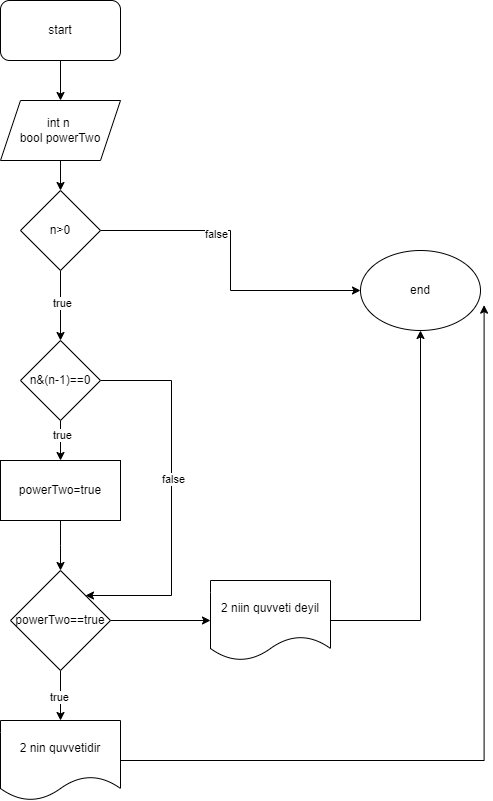

The diagram above was exported from draw.io. Its source (the exported page's mxGraphModel, read from the mxfile embedded in the PNG):
<mxGraphModel dx="1050" dy="613" grid="1" gridSize="10" guides="1" tooltips="1" connect="1" arrows="1" fold="1" page="1" pageScale="1" pageWidth="827" pageHeight="1169" math="0" shadow="0">
  <root>
    <mxCell id="0" />
    <mxCell id="1" parent="0" />
    <mxCell id="tiY5-e7B0U2u7bWEHc3q-2" style="edgeStyle=orthogonalEdgeStyle;rounded=0;orthogonalLoop=1;jettySize=auto;html=1;" edge="1" parent="1" source="tiY5-e7B0U2u7bWEHc3q-1" target="tiY5-e7B0U2u7bWEHc3q-3">
      <mxGeometry relative="1" as="geometry">
        <mxPoint x="420" y="180" as="targetPoint" />
      </mxGeometry>
    </mxCell>
    <mxCell id="tiY5-e7B0U2u7bWEHc3q-1" value="start" style="rounded=1;whiteSpace=wrap;html=1;" vertex="1" parent="1">
      <mxGeometry x="360" y="60" width="120" height="60" as="geometry" />
    </mxCell>
    <mxCell id="tiY5-e7B0U2u7bWEHc3q-6" value="" style="edgeStyle=orthogonalEdgeStyle;rounded=0;orthogonalLoop=1;jettySize=auto;html=1;" edge="1" parent="1" source="tiY5-e7B0U2u7bWEHc3q-3" target="tiY5-e7B0U2u7bWEHc3q-5">
      <mxGeometry relative="1" as="geometry" />
    </mxCell>
    <mxCell id="tiY5-e7B0U2u7bWEHc3q-3" value="int n&amp;nbsp;&lt;br&gt;bool powerTwo" style="shape=parallelogram;perimeter=parallelogramPerimeter;whiteSpace=wrap;html=1;fixedSize=1;" vertex="1" parent="1">
      <mxGeometry x="360" y="160" width="120" height="60" as="geometry" />
    </mxCell>
    <mxCell id="tiY5-e7B0U2u7bWEHc3q-7" style="edgeStyle=orthogonalEdgeStyle;rounded=0;orthogonalLoop=1;jettySize=auto;html=1;" edge="1" parent="1" source="tiY5-e7B0U2u7bWEHc3q-5">
      <mxGeometry relative="1" as="geometry">
        <mxPoint x="420" y="400" as="targetPoint" />
      </mxGeometry>
    </mxCell>
    <mxCell id="tiY5-e7B0U2u7bWEHc3q-8" value="true" style="edgeLabel;html=1;align=center;verticalAlign=middle;resizable=0;points=[];" vertex="1" connectable="0" parent="tiY5-e7B0U2u7bWEHc3q-7">
      <mxGeometry x="-0.0866" y="1" relative="1" as="geometry">
        <mxPoint as="offset" />
      </mxGeometry>
    </mxCell>
    <mxCell id="tiY5-e7B0U2u7bWEHc3q-22" style="edgeStyle=orthogonalEdgeStyle;rounded=0;orthogonalLoop=1;jettySize=auto;html=1;" edge="1" parent="1" source="tiY5-e7B0U2u7bWEHc3q-5" target="tiY5-e7B0U2u7bWEHc3q-24">
      <mxGeometry relative="1" as="geometry">
        <mxPoint x="540" y="290" as="targetPoint" />
      </mxGeometry>
    </mxCell>
    <mxCell id="tiY5-e7B0U2u7bWEHc3q-23" value="false" style="edgeLabel;html=1;align=center;verticalAlign=middle;resizable=0;points=[];" vertex="1" connectable="0" parent="tiY5-e7B0U2u7bWEHc3q-22">
      <mxGeometry x="-0.2795" y="-3" relative="1" as="geometry">
        <mxPoint as="offset" />
      </mxGeometry>
    </mxCell>
    <mxCell id="tiY5-e7B0U2u7bWEHc3q-5" value="n&amp;gt;0" style="rhombus;whiteSpace=wrap;html=1;" vertex="1" parent="1">
      <mxGeometry x="380" y="250" width="80" height="80" as="geometry" />
    </mxCell>
    <mxCell id="tiY5-e7B0U2u7bWEHc3q-10" style="edgeStyle=orthogonalEdgeStyle;rounded=0;orthogonalLoop=1;jettySize=auto;html=1;" edge="1" parent="1" source="tiY5-e7B0U2u7bWEHc3q-9">
      <mxGeometry relative="1" as="geometry">
        <mxPoint x="420" y="520" as="targetPoint" />
      </mxGeometry>
    </mxCell>
    <mxCell id="tiY5-e7B0U2u7bWEHc3q-14" value="true" style="edgeLabel;html=1;align=center;verticalAlign=middle;resizable=0;points=[];" vertex="1" connectable="0" parent="tiY5-e7B0U2u7bWEHc3q-10">
      <mxGeometry x="-0.289" y="1" relative="1" as="geometry">
        <mxPoint as="offset" />
      </mxGeometry>
    </mxCell>
    <mxCell id="tiY5-e7B0U2u7bWEHc3q-27" style="edgeStyle=orthogonalEdgeStyle;rounded=0;orthogonalLoop=1;jettySize=auto;html=1;entryX=1;entryY=0;entryDx=0;entryDy=0;" edge="1" parent="1" source="tiY5-e7B0U2u7bWEHc3q-9" target="tiY5-e7B0U2u7bWEHc3q-16">
      <mxGeometry relative="1" as="geometry">
        <mxPoint x="530" y="650" as="targetPoint" />
        <Array as="points">
          <mxPoint x="531" y="440" />
          <mxPoint x="531" y="655" />
        </Array>
      </mxGeometry>
    </mxCell>
    <mxCell id="tiY5-e7B0U2u7bWEHc3q-28" value="false" style="edgeLabel;html=1;align=center;verticalAlign=middle;resizable=0;points=[];" vertex="1" connectable="0" parent="tiY5-e7B0U2u7bWEHc3q-27">
      <mxGeometry x="-0.0935" y="1" relative="1" as="geometry">
        <mxPoint as="offset" />
      </mxGeometry>
    </mxCell>
    <mxCell id="tiY5-e7B0U2u7bWEHc3q-9" value="n&amp;amp;(n-1)==0" style="rhombus;whiteSpace=wrap;html=1;" vertex="1" parent="1">
      <mxGeometry x="380" y="400" width="80" height="80" as="geometry" />
    </mxCell>
    <mxCell id="tiY5-e7B0U2u7bWEHc3q-15" style="edgeStyle=orthogonalEdgeStyle;rounded=0;orthogonalLoop=1;jettySize=auto;html=1;" edge="1" parent="1" source="tiY5-e7B0U2u7bWEHc3q-11">
      <mxGeometry relative="1" as="geometry">
        <mxPoint x="420" y="630" as="targetPoint" />
      </mxGeometry>
    </mxCell>
    <mxCell id="tiY5-e7B0U2u7bWEHc3q-11" value="powerTwo=true" style="rounded=0;whiteSpace=wrap;html=1;" vertex="1" parent="1">
      <mxGeometry x="360" y="520" width="120" height="60" as="geometry" />
    </mxCell>
    <mxCell id="tiY5-e7B0U2u7bWEHc3q-17" style="edgeStyle=orthogonalEdgeStyle;rounded=0;orthogonalLoop=1;jettySize=auto;html=1;" edge="1" parent="1" source="tiY5-e7B0U2u7bWEHc3q-16">
      <mxGeometry relative="1" as="geometry">
        <mxPoint x="420" y="780" as="targetPoint" />
      </mxGeometry>
    </mxCell>
    <mxCell id="tiY5-e7B0U2u7bWEHc3q-18" value="true" style="edgeLabel;html=1;align=center;verticalAlign=middle;resizable=0;points=[];" vertex="1" connectable="0" parent="tiY5-e7B0U2u7bWEHc3q-17">
      <mxGeometry x="-0.01" y="-2" relative="1" as="geometry">
        <mxPoint x="-2" y="-1" as="offset" />
      </mxGeometry>
    </mxCell>
    <mxCell id="tiY5-e7B0U2u7bWEHc3q-20" style="edgeStyle=orthogonalEdgeStyle;rounded=0;orthogonalLoop=1;jettySize=auto;html=1;" edge="1" parent="1" source="tiY5-e7B0U2u7bWEHc3q-16" target="tiY5-e7B0U2u7bWEHc3q-21">
      <mxGeometry relative="1" as="geometry">
        <mxPoint x="530" y="680" as="targetPoint" />
      </mxGeometry>
    </mxCell>
    <mxCell id="tiY5-e7B0U2u7bWEHc3q-16" value="powerTwo==true" style="rhombus;whiteSpace=wrap;html=1;" vertex="1" parent="1">
      <mxGeometry x="370" y="630" width="100" height="100" as="geometry" />
    </mxCell>
    <mxCell id="tiY5-e7B0U2u7bWEHc3q-19" value="2 nin quvvetidir" style="shape=document;whiteSpace=wrap;html=1;boundedLbl=1;" vertex="1" parent="1">
      <mxGeometry x="360" y="780" width="120" height="80" as="geometry" />
    </mxCell>
    <mxCell id="tiY5-e7B0U2u7bWEHc3q-25" style="edgeStyle=orthogonalEdgeStyle;rounded=0;orthogonalLoop=1;jettySize=auto;html=1;entryX=0.5;entryY=1;entryDx=0;entryDy=0;" edge="1" parent="1" source="tiY5-e7B0U2u7bWEHc3q-21" target="tiY5-e7B0U2u7bWEHc3q-24">
      <mxGeometry relative="1" as="geometry" />
    </mxCell>
    <mxCell id="tiY5-e7B0U2u7bWEHc3q-21" value="2 niin quvveti deyil" style="shape=document;whiteSpace=wrap;html=1;boundedLbl=1;" vertex="1" parent="1">
      <mxGeometry x="570" y="640" width="120" height="80" as="geometry" />
    </mxCell>
    <mxCell id="tiY5-e7B0U2u7bWEHc3q-24" value="end" style="ellipse;whiteSpace=wrap;html=1;" vertex="1" parent="1">
      <mxGeometry x="720" y="310" width="120" height="80" as="geometry" />
    </mxCell>
    <mxCell id="tiY5-e7B0U2u7bWEHc3q-26" style="edgeStyle=orthogonalEdgeStyle;rounded=0;orthogonalLoop=1;jettySize=auto;html=1;entryX=1.03;entryY=0.683;entryDx=0;entryDy=0;entryPerimeter=0;" edge="1" parent="1" source="tiY5-e7B0U2u7bWEHc3q-19" target="tiY5-e7B0U2u7bWEHc3q-24">
      <mxGeometry relative="1" as="geometry" />
    </mxCell>
  </root>
</mxGraphModel>